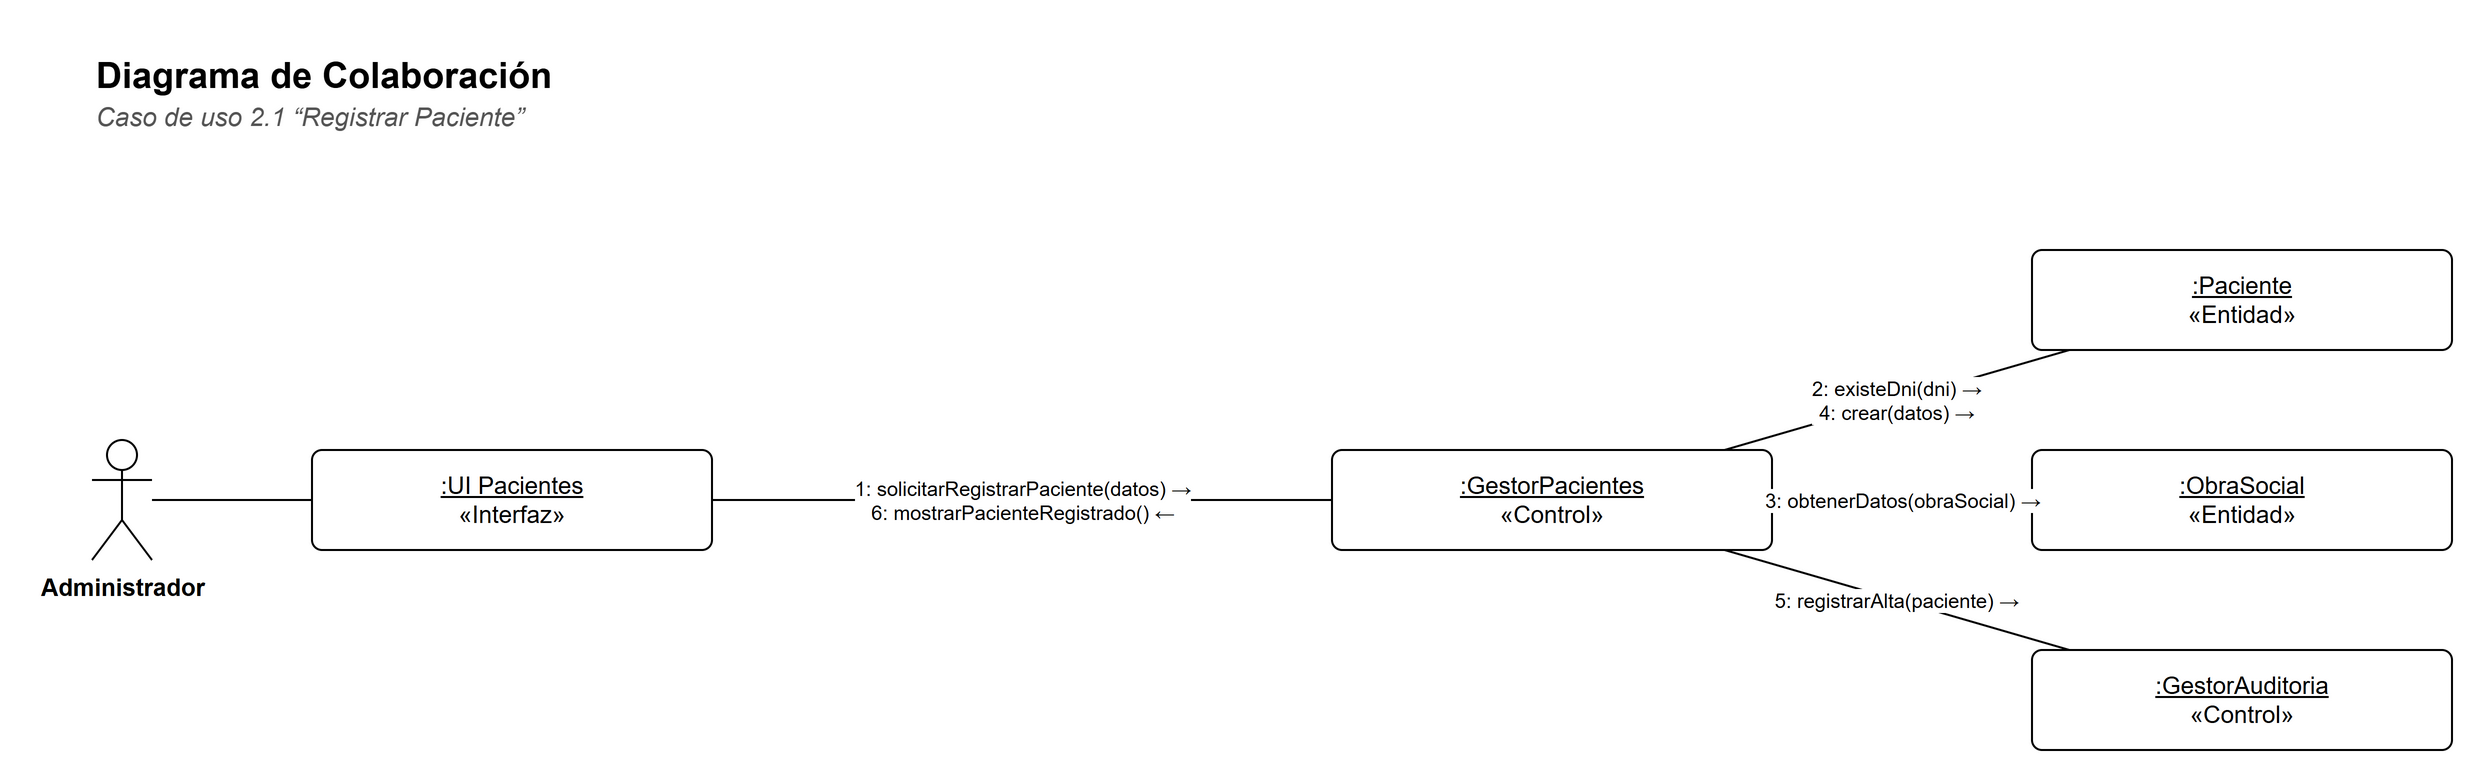

The diagram above was exported from draw.io. Its source (the exported page's mxGraphModel, read from the mxfile embedded in the PNG):
<mxGraphModel dx="1400" dy="900" grid="1" gridSize="10" guides="1" tooltips="1" connect="1" arrows="1" fold="1" page="1" pageScale="1" pageWidth="1230" pageHeight="430" background="#FFFFFF" math="0" shadow="0">
  <root>
    <mxCell id="0" />
    <mxCell id="1" parent="0" />
    <mxCell id="c3" value="&lt;b&gt;Diagrama de Colaboración&lt;/b&gt;" style="text;html=1;strokeColor=none;fillColor=none;align=left;verticalAlign=top;whiteSpace=wrap;fontFamily=Helvetica;fontSize=18;" vertex="1" parent="1">
      <mxGeometry x="30" y="30" width="900" height="26" as="geometry" />
    </mxCell>
    <mxCell id="c4" value="&lt;i&gt;Caso de uso 2.1 “Registrar Paciente”&lt;/i&gt;" style="text;html=1;strokeColor=none;fillColor=none;align=left;verticalAlign=top;whiteSpace=wrap;fontFamily=Helvetica;fontSize=13;fontColor=#555555;" vertex="1" parent="1">
      <mxGeometry x="30" y="54" width="900" height="20" as="geometry" />
    </mxCell>
    <mxCell id="c5" value="Administrador" style="shape=umlActor;verticalLabelPosition=bottom;verticalAlign=top;html=1;outlineConnect=0;fillColor=#FFFFFF;strokeColor=#000000;fontFamily=Helvetica;fontSize=12;fontStyle=1;" vertex="1" parent="1">
      <mxGeometry x="30" y="230.0" width="30" height="60" as="geometry" />
    </mxCell>
    <mxCell id="c6" value="&lt;u&gt;:UI Pacientes&lt;/u&gt;&lt;br&gt;«Interfaz»" style="rounded=0;whiteSpace=wrap;html=1;fillColor=#FFFFFF;strokeColor=#000000;fontFamily=Helvetica;fontSize=12;rounded=1;arcSize=10;" vertex="1" parent="1">
      <mxGeometry x="140" y="235.0" width="200" height="50" as="geometry" />
    </mxCell>
    <mxCell id="c7" value="&lt;u&gt;:GestorPacientes&lt;/u&gt;&lt;br&gt;«Control»" style="rounded=0;whiteSpace=wrap;html=1;fillColor=#FFFFFF;strokeColor=#000000;fontFamily=Helvetica;fontSize=12;rounded=1;arcSize=10;" vertex="1" parent="1">
      <mxGeometry x="650" y="235.0" width="220" height="50" as="geometry" />
    </mxCell>
    <mxCell id="c8" value="&lt;u&gt;:Paciente&lt;/u&gt;&lt;br&gt;«Entidad»" style="rounded=0;whiteSpace=wrap;html=1;fillColor=#FFFFFF;strokeColor=#000000;fontFamily=Helvetica;fontSize=12;rounded=1;arcSize=10;" vertex="1" parent="1">
      <mxGeometry x="1000" y="135.0" width="210" height="50" as="geometry" />
    </mxCell>
    <mxCell id="c9" value="&lt;u&gt;:ObraSocial&lt;/u&gt;&lt;br&gt;«Entidad»" style="rounded=0;whiteSpace=wrap;html=1;fillColor=#FFFFFF;strokeColor=#000000;fontFamily=Helvetica;fontSize=12;rounded=1;arcSize=10;" vertex="1" parent="1">
      <mxGeometry x="1000" y="235.0" width="210" height="50" as="geometry" />
    </mxCell>
    <mxCell id="c10" value="&lt;u&gt;:GestorAuditoria&lt;/u&gt;&lt;br&gt;«Control»" style="rounded=0;whiteSpace=wrap;html=1;fillColor=#FFFFFF;strokeColor=#000000;fontFamily=Helvetica;fontSize=12;rounded=1;arcSize=10;" vertex="1" parent="1">
      <mxGeometry x="1000" y="335.0" width="210" height="50" as="geometry" />
    </mxCell>
    <mxCell id="c11" value="" style="edgeStyle=none;html=1;endArrow=none;endFill=0;strokeColor=#000000;fontFamily=Helvetica;fontSize=11;labelBackgroundColor=#FFFFFF;" edge="1" parent="1" source="c5" target="c6">
      <mxGeometry relative="1" as="geometry" />
    </mxCell>
    <mxCell id="c12" value="1: solicitarRegistrarPaciente(datos) →&lt;br&gt;6: mostrarPacienteRegistrado() ←" style="edgeStyle=none;html=1;endArrow=none;endFill=0;strokeColor=#000000;fontFamily=Helvetica;fontSize=11;labelBackgroundColor=#FFFFFF;fontSize=10;" edge="1" parent="1" source="c7" target="c6">
      <mxGeometry relative="1" as="geometry" />
    </mxCell>
    <mxCell id="c13" value="2: existeDni(dni) →&lt;br&gt;4: crear(datos) →" style="edgeStyle=none;html=1;endArrow=none;endFill=0;strokeColor=#000000;fontFamily=Helvetica;fontSize=11;labelBackgroundColor=#FFFFFF;fontSize=10;" edge="1" parent="1" source="c8" target="c7">
      <mxGeometry relative="1" as="geometry" />
    </mxCell>
    <mxCell id="c14" value="3: obtenerDatos(obraSocial) →" style="edgeStyle=none;html=1;endArrow=none;endFill=0;strokeColor=#000000;fontFamily=Helvetica;fontSize=11;labelBackgroundColor=#FFFFFF;fontSize=10;" edge="1" parent="1" source="c9" target="c7">
      <mxGeometry relative="1" as="geometry" />
    </mxCell>
    <mxCell id="c15" value="5: registrarAlta(paciente) →" style="edgeStyle=none;html=1;endArrow=none;endFill=0;strokeColor=#000000;fontFamily=Helvetica;fontSize=11;labelBackgroundColor=#FFFFFF;fontSize=10;" edge="1" parent="1" source="c10" target="c7">
      <mxGeometry relative="1" as="geometry" />
    </mxCell>
  </root>
</mxGraphModel>